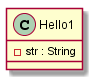

The diagram above was rendered by PlantUML. Its source (embedded in the PNG):
@startuml
class Hello1 {
 -str : String
}

@enduml